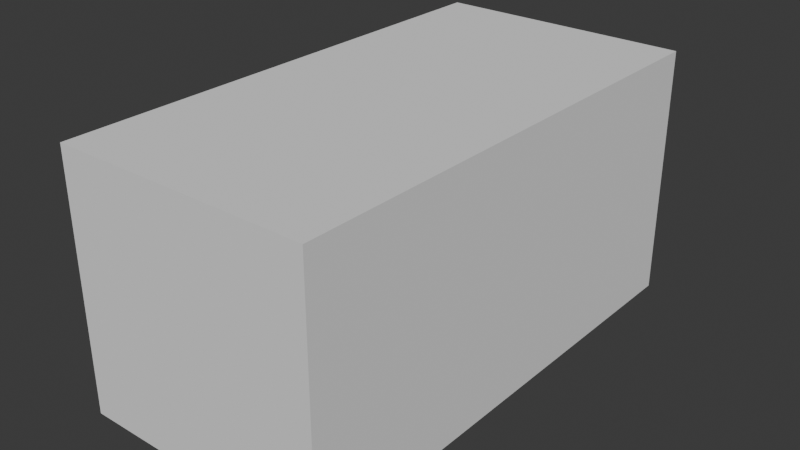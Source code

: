 # Source: SM_Prop_Whale_Skeleton_Skull_01.blend  (saved by Blender 4.5.90; exported with 4.5.12 LTS)
import bpy
from mathutils import Matrix  # noqa: F401  (used for matrix-valued properties, if any)

bpy.ops.wm.read_factory_settings(use_empty=True)
scene = bpy.context.scene
scene.name = 'Scene'

# ---- collections
col_sm_prop_whale_skeleton_skull_01 = bpy.data.collections.new('SM_Prop_Whale_Skeleton_Skull_01'); scene.collection.children.link(col_sm_prop_whale_skeleton_skull_01)
col_sm_prop_whale_skeleton_skull_01_001 = bpy.data.collections.new('SM_Prop_Whale_Skeleton_Skull_01.001'); col_sm_prop_whale_skeleton_skull_01.children.link(col_sm_prop_whale_skeleton_skull_01_001)

# ---- materials (node trees are filled in below, after node groups)
mat_polygonnaturebiomestropical_mat_01 = bpy.data.materials.new('PolygonNatureBiomesTropical_Mat_01')

# ---- material node trees

# ---- world
world_world = bpy.data.worlds.new('World'); scene.world = world_world
world_world.use_nodes = True; world_world.node_tree.nodes.clear()
_N = world_world.node_tree.nodes; _L = world_world.node_tree.links
n0 = _N.new('ShaderNodeOutputWorld'); n0.name = 'World Output'; n0.location = (200, 100)
n1 = _N.new('ShaderNodeBackground'); n1.name = 'Background'; n1.location = (-200, 100)
n1.inputs[0].default_value = (0.05088, 0.05088, 0.05088, 1.0)
_L.new(n1.outputs[0], n0.inputs[0])
n0.is_active_output = True
world_world.color = (0.05088, 0.05088, 0.05088)
world_world.sun_shadow_jitter_overblur = 0.0

# ---- meshes
me_cube = bpy.data.meshes.new('Cube')
me_cube.from_pydata([(-1.0, -1.0, -1.0), (-1.0, -1.0, 1.0), (-1.0, 1.0, -1.0), (-1.0, 1.0, 1.0), (1.0, -1.0, -1.0), (1.0, -1.0, 1.0), (1.0, 1.0, -1.0), (1.0, 1.0, 1.0)], [], [(0, 1, 3, 2), (2, 3, 7, 6), (6, 7, 5, 4), (4, 5, 1, 0), (2, 6, 4, 0), (7, 3, 1, 5)])
_uv = me_cube.uv_layers.new(name='UVMap')
_uv.uv.foreach_set('vector', [0.375, 0.0, 0.625, 0.0, 0.625, 0.25, 0.375, 0.25, 0.375, 0.25, 0.625, 0.25, 0.625, 0.5, 0.375, 0.5, 0.375, 0.5, 0.625, 0.5, 0.625, 0.75, 0.375, 0.75, 0.375, 0.75, 0.625, 0.75, 0.625, 1.0, 0.375, 1.0, 0.125, 0.5, 0.375, 0.5, 0.375, 0.75, 0.125, 0.75, 0.625, 0.5, 0.875, 0.5, 0.875, 0.75, 0.625, 0.75])
me_cube.update()
me_mesh_001 = bpy.data.meshes.new('Mesh.001')
me_mesh_001.from_pydata([], [], [])
me_mesh_001.materials.append(None)
me_mesh_001.update()
me_mesh = bpy.data.meshes.new('Mesh')
me_mesh.from_pydata([], [], [])
me_mesh.materials.append(None)
me_mesh.update()

# ---- objects
ob_collision = bpy.data.objects.new('COLLISION', me_cube)
ob_sm_prop_whale_skeleton_skull_01_jaw_01 = bpy.data.objects.new('SM_Prop_Whale_Skeleton_Skull_01_Jaw_01', me_mesh_001)
ob_sm_prop_whale_skeleton_skull_01 = bpy.data.objects.new('SM_Prop_Whale_Skeleton_Skull_01', me_mesh)

# ---- transforms, parenting, visibility, modifiers, constraints
ob_collision.location = (-5.96e-07, -2.893, 0.8787)
ob_collision.scale = (1.579, 3.07, 1.558)
ob_collision.display_type = 'BOUNDS'
ob_sm_prop_whale_skeleton_skull_01_jaw_01.parent = ob_sm_prop_whale_skeleton_skull_01
ob_sm_prop_whale_skeleton_skull_01_jaw_01.location = (0.0, 0.0, 0.0)
ob_sm_prop_whale_skeleton_skull_01_jaw_01.rotation_euler = (1.571, -0.0, 0.0)
ob_sm_prop_whale_skeleton_skull_01_jaw_01.scale = (0.01, 0.01, 0.01)
ob_sm_prop_whale_skeleton_skull_01_jaw_01.color = (0.8, 0.8, 0.8, 1.0)
ob_sm_prop_whale_skeleton_skull_01_jaw_01.material_slots[0].link = 'OBJECT'; ob_sm_prop_whale_skeleton_skull_01_jaw_01.material_slots[0].material = mat_polygonnaturebiomestropical_mat_01
ob_sm_prop_whale_skeleton_skull_01.location = (0.0, 0.0, 0.0)
ob_sm_prop_whale_skeleton_skull_01.color = (0.8, 0.8, 0.8, 1.0)
ob_sm_prop_whale_skeleton_skull_01.material_slots[0].link = 'OBJECT'; ob_sm_prop_whale_skeleton_skull_01.material_slots[0].material = mat_polygonnaturebiomestropical_mat_01

# ---- collection membership
col_sm_prop_whale_skeleton_skull_01.objects.link(ob_collision)
col_sm_prop_whale_skeleton_skull_01_001.objects.link(ob_sm_prop_whale_skeleton_skull_01_jaw_01)
col_sm_prop_whale_skeleton_skull_01_001.objects.link(ob_sm_prop_whale_skeleton_skull_01)

# ---- scene / render settings (as saved in the file)
scene.frame_start = 1; scene.frame_end = 250; scene.frame_set(1)
scene.render.engine = 'BLENDER_EEVEE_NEXT'
bpy.context.view_layer.update()

# ---- added for rendering (the .blend has no active camera and no usable light): camera, sun
cam_auto = bpy.data.cameras.new('AutoCamera')
cam_auto.lens = 50.0
cam_auto.sensor_width = 36.0
cam_auto.clip_end = 1000.0
ob_auto_camera = bpy.data.objects.new('AutoCamera', cam_auto)
scene.collection.objects.link(ob_auto_camera)
ob_auto_camera.location = (7.0079, -11.3026, 6.48503)
ob_auto_camera.rotation_euler = (1.09748, -7.21219e-08, 0.694738)
scene.camera = ob_auto_camera
light_auto_sun = bpy.data.lights.new('AutoSun', 'SUN')
light_auto_sun.energy = 3.0
light_auto_sun.angle = 0.0523599
ob_auto_sun = bpy.data.objects.new('AutoSun', light_auto_sun)
scene.collection.objects.link(ob_auto_sun)
ob_auto_sun.rotation_euler = (0.872665, 0.174533, 0.523599)
bpy.context.view_layer.update()
